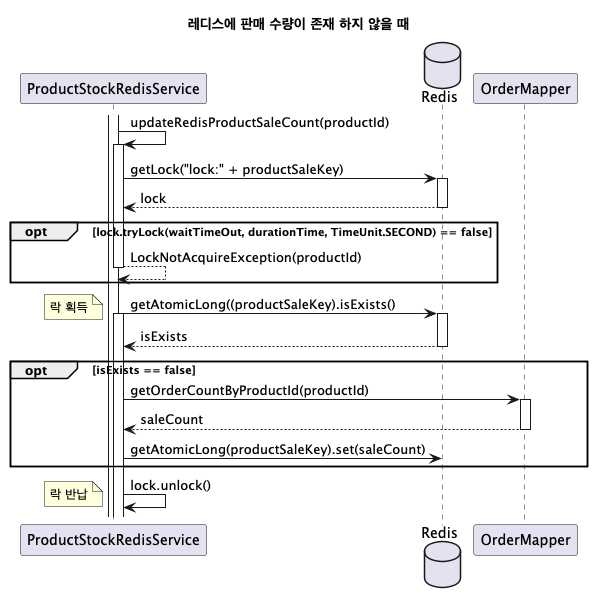

The diagram above was rendered by PlantUML. Its source (embedded in the PNG):
@startuml

title 레디스에 판매 수량이 존재 하지 않을 때

participant "ProductStockRedisService" as ProductStockRedisService
database "Redis" as Redis
participant "OrderMapper" as OrderMapper

activate ProductStockRedisService

ProductStockRedisService -> ProductStockRedisService : updateRedisProductSaleCount(productId)
activate ProductStockRedisService

ProductStockRedisService -> Redis : getLock("lock:" + productSaleKey)
activate Redis
Redis --> ProductStockRedisService : lock
deactivate Redis

opt lock.tryLock(waitTimeOut, durationTime, TimeUnit.SECOND) == false
    ProductStockRedisService --> ProductStockRedisService : LockNotAcquireException(productId)
    deactivate ProductStockRedisService
end

ProductStockRedisService -> Redis : getAtomicLong((productSaleKey).isExists()
note left : 락 획득
activate ProductStockRedisService
activate Redis
Redis --> ProductStockRedisService : isExists
deactivate Redis

opt isExists == false
    ProductStockRedisService -> OrderMapper : getOrderCountByProductId(productId)
    activate OrderMapper
    OrderMapper --> ProductStockRedisService : saleCount
    deactivate OrderMapper

   ProductStockRedisService -> Redis : getAtomicLong(productSaleKey).set(saleCount)
end

ProductStockRedisService -> ProductStockRedisService : lock.unlock()
note left : 락 반납

@enduml